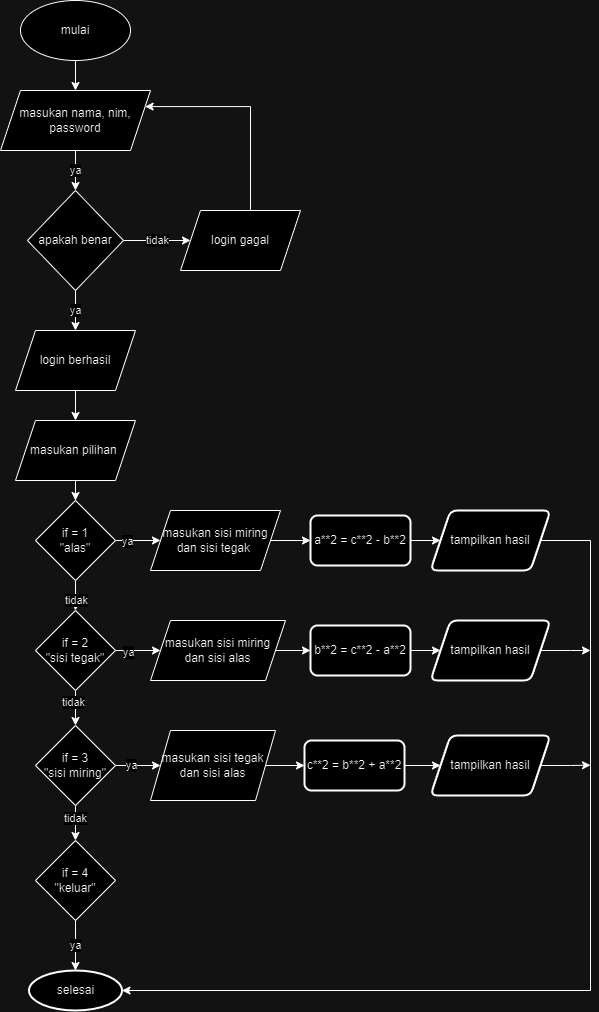

The diagram above was exported from draw.io. Its source (the exported page's mxGraphModel, read from the mxfile embedded in the PNG):
<mxGraphModel dx="880" dy="470" grid="1" gridSize="10" guides="1" tooltips="1" connect="1" arrows="1" fold="1" page="1" pageScale="1" pageWidth="827" pageHeight="1169" math="0" shadow="0">
  <root>
    <mxCell id="0" />
    <mxCell id="1" parent="0" />
    <mxCell id="g8GlY4XM2fXHVxLjJkIp-4" value="" style="edgeStyle=orthogonalEdgeStyle;rounded=0;orthogonalLoop=1;jettySize=auto;html=1;" parent="1" source="g8GlY4XM2fXHVxLjJkIp-2" target="g8GlY4XM2fXHVxLjJkIp-3" edge="1">
      <mxGeometry relative="1" as="geometry" />
    </mxCell>
    <mxCell id="g8GlY4XM2fXHVxLjJkIp-2" value="mulai" style="ellipse;whiteSpace=wrap;html=1;" parent="1" vertex="1">
      <mxGeometry x="80" y="20" width="110" height="60" as="geometry" />
    </mxCell>
    <mxCell id="g8GlY4XM2fXHVxLjJkIp-6" value="ya" style="edgeStyle=orthogonalEdgeStyle;rounded=0;orthogonalLoop=1;jettySize=auto;html=1;" parent="1" source="g8GlY4XM2fXHVxLjJkIp-3" target="g8GlY4XM2fXHVxLjJkIp-5" edge="1">
      <mxGeometry relative="1" as="geometry" />
    </mxCell>
    <mxCell id="g8GlY4XM2fXHVxLjJkIp-3" value="masukan nama, nim, password" style="shape=parallelogram;perimeter=parallelogramPerimeter;whiteSpace=wrap;html=1;fixedSize=1;" parent="1" vertex="1">
      <mxGeometry x="60" y="110" width="150" height="60" as="geometry" />
    </mxCell>
    <mxCell id="g8GlY4XM2fXHVxLjJkIp-12" value="tidak" style="edgeStyle=orthogonalEdgeStyle;rounded=0;orthogonalLoop=1;jettySize=auto;html=1;" parent="1" source="g8GlY4XM2fXHVxLjJkIp-5" target="g8GlY4XM2fXHVxLjJkIp-11" edge="1">
      <mxGeometry relative="1" as="geometry" />
    </mxCell>
    <mxCell id="g8GlY4XM2fXHVxLjJkIp-14" value="ya" style="edgeStyle=orthogonalEdgeStyle;rounded=0;orthogonalLoop=1;jettySize=auto;html=1;" parent="1" source="g8GlY4XM2fXHVxLjJkIp-5" target="g8GlY4XM2fXHVxLjJkIp-13" edge="1">
      <mxGeometry relative="1" as="geometry" />
    </mxCell>
    <mxCell id="g8GlY4XM2fXHVxLjJkIp-5" value="apakah benar" style="rhombus;whiteSpace=wrap;html=1;" parent="1" vertex="1">
      <mxGeometry x="87" y="210" width="96" height="100" as="geometry" />
    </mxCell>
    <mxCell id="REMaRCa1Rv0pTi__xPb--1" style="edgeStyle=orthogonalEdgeStyle;rounded=0;orthogonalLoop=1;jettySize=auto;html=1;entryX=1;entryY=0.25;entryDx=0;entryDy=0;" edge="1" parent="1" source="g8GlY4XM2fXHVxLjJkIp-11" target="g8GlY4XM2fXHVxLjJkIp-3">
      <mxGeometry relative="1" as="geometry">
        <Array as="points">
          <mxPoint x="310" y="126" />
        </Array>
      </mxGeometry>
    </mxCell>
    <mxCell id="g8GlY4XM2fXHVxLjJkIp-11" value="login gagal" style="shape=parallelogram;perimeter=parallelogramPerimeter;whiteSpace=wrap;html=1;fixedSize=1;" parent="1" vertex="1">
      <mxGeometry x="240" y="230" width="120" height="60" as="geometry" />
    </mxCell>
    <mxCell id="g8GlY4XM2fXHVxLjJkIp-16" value="" style="edgeStyle=orthogonalEdgeStyle;rounded=0;orthogonalLoop=1;jettySize=auto;html=1;" parent="1" source="g8GlY4XM2fXHVxLjJkIp-13" target="g8GlY4XM2fXHVxLjJkIp-15" edge="1">
      <mxGeometry relative="1" as="geometry" />
    </mxCell>
    <mxCell id="g8GlY4XM2fXHVxLjJkIp-13" value="login berhasil" style="shape=parallelogram;perimeter=parallelogramPerimeter;whiteSpace=wrap;html=1;fixedSize=1;" parent="1" vertex="1">
      <mxGeometry x="75" y="350" width="120" height="60" as="geometry" />
    </mxCell>
    <mxCell id="g8GlY4XM2fXHVxLjJkIp-18" value="" style="edgeStyle=orthogonalEdgeStyle;rounded=0;orthogonalLoop=1;jettySize=auto;html=1;" parent="1" source="g8GlY4XM2fXHVxLjJkIp-15" target="g8GlY4XM2fXHVxLjJkIp-17" edge="1">
      <mxGeometry relative="1" as="geometry" />
    </mxCell>
    <mxCell id="g8GlY4XM2fXHVxLjJkIp-15" value="masukan pilihan&amp;nbsp;" style="shape=parallelogram;perimeter=parallelogramPerimeter;whiteSpace=wrap;html=1;fixedSize=1;" parent="1" vertex="1">
      <mxGeometry x="75" y="440" width="120" height="60" as="geometry" />
    </mxCell>
    <mxCell id="g8GlY4XM2fXHVxLjJkIp-20" value="" style="edgeStyle=orthogonalEdgeStyle;rounded=0;orthogonalLoop=1;jettySize=auto;html=1;" parent="1" source="g8GlY4XM2fXHVxLjJkIp-17" target="g8GlY4XM2fXHVxLjJkIp-19" edge="1">
      <mxGeometry relative="1" as="geometry" />
    </mxCell>
    <mxCell id="g8GlY4XM2fXHVxLjJkIp-48" value="tidak" style="edgeLabel;html=1;align=center;verticalAlign=middle;resizable=0;points=[];" parent="g8GlY4XM2fXHVxLjJkIp-20" vertex="1" connectable="0">
      <mxGeometry x="0.5667" relative="1" as="geometry">
        <mxPoint as="offset" />
      </mxGeometry>
    </mxCell>
    <mxCell id="g8GlY4XM2fXHVxLjJkIp-26" value="" style="edgeStyle=orthogonalEdgeStyle;rounded=0;orthogonalLoop=1;jettySize=auto;html=1;" parent="1" source="g8GlY4XM2fXHVxLjJkIp-17" target="g8GlY4XM2fXHVxLjJkIp-25" edge="1">
      <mxGeometry relative="1" as="geometry" />
    </mxCell>
    <mxCell id="g8GlY4XM2fXHVxLjJkIp-47" value="ya" style="edgeLabel;html=1;align=center;verticalAlign=middle;resizable=0;points=[];" parent="g8GlY4XM2fXHVxLjJkIp-26" vertex="1" connectable="0">
      <mxGeometry x="-0.6144" relative="1" as="geometry">
        <mxPoint as="offset" />
      </mxGeometry>
    </mxCell>
    <mxCell id="g8GlY4XM2fXHVxLjJkIp-17" value="if = 1&lt;br&gt;&quot;alas&quot;" style="rhombus;whiteSpace=wrap;html=1;" parent="1" vertex="1">
      <mxGeometry x="95" y="520" width="80" height="80" as="geometry" />
    </mxCell>
    <mxCell id="g8GlY4XM2fXHVxLjJkIp-22" value="" style="edgeStyle=orthogonalEdgeStyle;rounded=0;orthogonalLoop=1;jettySize=auto;html=1;" parent="1" source="g8GlY4XM2fXHVxLjJkIp-19" target="g8GlY4XM2fXHVxLjJkIp-21" edge="1">
      <mxGeometry relative="1" as="geometry" />
    </mxCell>
    <mxCell id="g8GlY4XM2fXHVxLjJkIp-49" value="tidak" style="edgeLabel;html=1;align=center;verticalAlign=middle;resizable=0;points=[];" parent="g8GlY4XM2fXHVxLjJkIp-22" vertex="1" connectable="0">
      <mxGeometry x="-0.518" y="-3" relative="1" as="geometry">
        <mxPoint as="offset" />
      </mxGeometry>
    </mxCell>
    <mxCell id="g8GlY4XM2fXHVxLjJkIp-28" value="" style="edgeStyle=orthogonalEdgeStyle;rounded=0;orthogonalLoop=1;jettySize=auto;html=1;" parent="1" source="g8GlY4XM2fXHVxLjJkIp-19" target="g8GlY4XM2fXHVxLjJkIp-27" edge="1">
      <mxGeometry relative="1" as="geometry" />
    </mxCell>
    <mxCell id="g8GlY4XM2fXHVxLjJkIp-52" value="ya" style="edgeLabel;html=1;align=center;verticalAlign=middle;resizable=0;points=[];" parent="g8GlY4XM2fXHVxLjJkIp-28" vertex="1" connectable="0">
      <mxGeometry x="-0.5712" y="-1" relative="1" as="geometry">
        <mxPoint as="offset" />
      </mxGeometry>
    </mxCell>
    <mxCell id="g8GlY4XM2fXHVxLjJkIp-19" value="if = 2&lt;br&gt;&quot;sisi tegak&quot;" style="rhombus;whiteSpace=wrap;html=1;" parent="1" vertex="1">
      <mxGeometry x="95" y="630" width="80" height="80" as="geometry" />
    </mxCell>
    <mxCell id="g8GlY4XM2fXHVxLjJkIp-24" value="" style="edgeStyle=orthogonalEdgeStyle;rounded=0;orthogonalLoop=1;jettySize=auto;html=1;" parent="1" source="g8GlY4XM2fXHVxLjJkIp-21" target="g8GlY4XM2fXHVxLjJkIp-23" edge="1">
      <mxGeometry relative="1" as="geometry" />
    </mxCell>
    <mxCell id="g8GlY4XM2fXHVxLjJkIp-50" value="tidak" style="edgeLabel;html=1;align=center;verticalAlign=middle;resizable=0;points=[];" parent="g8GlY4XM2fXHVxLjJkIp-24" vertex="1" connectable="0">
      <mxGeometry x="-0.4813" y="-1" relative="1" as="geometry">
        <mxPoint as="offset" />
      </mxGeometry>
    </mxCell>
    <mxCell id="g8GlY4XM2fXHVxLjJkIp-30" value="" style="edgeStyle=orthogonalEdgeStyle;rounded=0;orthogonalLoop=1;jettySize=auto;html=1;" parent="1" source="g8GlY4XM2fXHVxLjJkIp-21" target="g8GlY4XM2fXHVxLjJkIp-29" edge="1">
      <mxGeometry relative="1" as="geometry" />
    </mxCell>
    <mxCell id="g8GlY4XM2fXHVxLjJkIp-51" value="ya" style="edgeLabel;html=1;align=center;verticalAlign=middle;resizable=0;points=[];" parent="g8GlY4XM2fXHVxLjJkIp-30" vertex="1" connectable="0">
      <mxGeometry x="-0.4725" y="1" relative="1" as="geometry">
        <mxPoint as="offset" />
      </mxGeometry>
    </mxCell>
    <mxCell id="g8GlY4XM2fXHVxLjJkIp-21" value="if = 3&lt;br&gt;&quot;sisi miring&quot;" style="rhombus;whiteSpace=wrap;html=1;" parent="1" vertex="1">
      <mxGeometry x="95" y="745" width="80" height="80" as="geometry" />
    </mxCell>
    <mxCell id="g8GlY4XM2fXHVxLjJkIp-61" value="ya" style="edgeStyle=orthogonalEdgeStyle;rounded=0;orthogonalLoop=1;jettySize=auto;html=1;" parent="1" source="g8GlY4XM2fXHVxLjJkIp-23" target="g8GlY4XM2fXHVxLjJkIp-55" edge="1">
      <mxGeometry relative="1" as="geometry" />
    </mxCell>
    <mxCell id="g8GlY4XM2fXHVxLjJkIp-23" value="if = 4&lt;br&gt;&quot;keluar&quot;" style="rhombus;whiteSpace=wrap;html=1;" parent="1" vertex="1">
      <mxGeometry x="95" y="860" width="80" height="80" as="geometry" />
    </mxCell>
    <mxCell id="g8GlY4XM2fXHVxLjJkIp-40" value="" style="edgeStyle=orthogonalEdgeStyle;rounded=0;orthogonalLoop=1;jettySize=auto;html=1;" parent="1" source="g8GlY4XM2fXHVxLjJkIp-25" target="g8GlY4XM2fXHVxLjJkIp-39" edge="1">
      <mxGeometry relative="1" as="geometry" />
    </mxCell>
    <mxCell id="g8GlY4XM2fXHVxLjJkIp-25" value="masukan sisi miring dan sisi tegak&amp;nbsp;" style="shape=parallelogram;perimeter=parallelogramPerimeter;whiteSpace=wrap;html=1;fixedSize=1;" parent="1" vertex="1">
      <mxGeometry x="210" y="530" width="130" height="60" as="geometry" />
    </mxCell>
    <mxCell id="g8GlY4XM2fXHVxLjJkIp-38" value="" style="edgeStyle=orthogonalEdgeStyle;rounded=0;orthogonalLoop=1;jettySize=auto;html=1;" parent="1" source="g8GlY4XM2fXHVxLjJkIp-27" target="g8GlY4XM2fXHVxLjJkIp-37" edge="1">
      <mxGeometry relative="1" as="geometry" />
    </mxCell>
    <mxCell id="g8GlY4XM2fXHVxLjJkIp-27" value="masukan sisi miring &lt;br&gt;dan sisi alas" style="shape=parallelogram;perimeter=parallelogramPerimeter;whiteSpace=wrap;html=1;fixedSize=1;" parent="1" vertex="1">
      <mxGeometry x="210" y="640" width="135" height="60" as="geometry" />
    </mxCell>
    <mxCell id="g8GlY4XM2fXHVxLjJkIp-36" value="" style="edgeStyle=orthogonalEdgeStyle;rounded=0;orthogonalLoop=1;jettySize=auto;html=1;" parent="1" source="g8GlY4XM2fXHVxLjJkIp-29" target="g8GlY4XM2fXHVxLjJkIp-35" edge="1">
      <mxGeometry relative="1" as="geometry" />
    </mxCell>
    <mxCell id="g8GlY4XM2fXHVxLjJkIp-29" value="masukan sisi tegak dan sisi alas" style="shape=parallelogram;perimeter=parallelogramPerimeter;whiteSpace=wrap;html=1;fixedSize=1;" parent="1" vertex="1">
      <mxGeometry x="210" y="750" width="125" height="70" as="geometry" />
    </mxCell>
    <mxCell id="g8GlY4XM2fXHVxLjJkIp-46" value="" style="edgeStyle=orthogonalEdgeStyle;rounded=0;orthogonalLoop=1;jettySize=auto;html=1;" parent="1" source="g8GlY4XM2fXHVxLjJkIp-35" target="g8GlY4XM2fXHVxLjJkIp-45" edge="1">
      <mxGeometry relative="1" as="geometry" />
    </mxCell>
    <mxCell id="g8GlY4XM2fXHVxLjJkIp-35" value="c**2 = b**2 + a**2" style="rounded=1;whiteSpace=wrap;html=1;absoluteArcSize=1;arcSize=14;strokeWidth=2;" parent="1" vertex="1">
      <mxGeometry x="364" y="760" width="100" height="50" as="geometry" />
    </mxCell>
    <mxCell id="g8GlY4XM2fXHVxLjJkIp-44" value="" style="edgeStyle=orthogonalEdgeStyle;rounded=0;orthogonalLoop=1;jettySize=auto;html=1;" parent="1" source="g8GlY4XM2fXHVxLjJkIp-37" target="g8GlY4XM2fXHVxLjJkIp-43" edge="1">
      <mxGeometry relative="1" as="geometry" />
    </mxCell>
    <mxCell id="g8GlY4XM2fXHVxLjJkIp-37" value="b**2 = c**2 - a**2" style="rounded=1;whiteSpace=wrap;html=1;absoluteArcSize=1;arcSize=14;strokeWidth=2;" parent="1" vertex="1">
      <mxGeometry x="370" y="645" width="100" height="50" as="geometry" />
    </mxCell>
    <mxCell id="g8GlY4XM2fXHVxLjJkIp-42" value="" style="edgeStyle=orthogonalEdgeStyle;rounded=0;orthogonalLoop=1;jettySize=auto;html=1;" parent="1" source="g8GlY4XM2fXHVxLjJkIp-39" target="g8GlY4XM2fXHVxLjJkIp-41" edge="1">
      <mxGeometry relative="1" as="geometry" />
    </mxCell>
    <mxCell id="g8GlY4XM2fXHVxLjJkIp-39" value="a**2 = c**2 - b**2" style="rounded=1;whiteSpace=wrap;html=1;absoluteArcSize=1;arcSize=14;strokeWidth=2;" parent="1" vertex="1">
      <mxGeometry x="370" y="535" width="100" height="50" as="geometry" />
    </mxCell>
    <mxCell id="g8GlY4XM2fXHVxLjJkIp-57" style="edgeStyle=orthogonalEdgeStyle;rounded=0;orthogonalLoop=1;jettySize=auto;html=1;entryX=1;entryY=0.5;entryDx=0;entryDy=0;entryPerimeter=0;" parent="1" source="g8GlY4XM2fXHVxLjJkIp-41" target="g8GlY4XM2fXHVxLjJkIp-55" edge="1">
      <mxGeometry relative="1" as="geometry">
        <Array as="points">
          <mxPoint x="650" y="560" />
          <mxPoint x="650" y="1010" />
        </Array>
      </mxGeometry>
    </mxCell>
    <mxCell id="g8GlY4XM2fXHVxLjJkIp-41" value="tampilkan hasil" style="shape=parallelogram;perimeter=parallelogramPerimeter;whiteSpace=wrap;html=1;fixedSize=1;rounded=1;arcSize=14;strokeWidth=2;" parent="1" vertex="1">
      <mxGeometry x="490" y="530" width="120" height="60" as="geometry" />
    </mxCell>
    <mxCell id="g8GlY4XM2fXHVxLjJkIp-58" style="edgeStyle=orthogonalEdgeStyle;rounded=0;orthogonalLoop=1;jettySize=auto;html=1;exitX=1;exitY=0.5;exitDx=0;exitDy=0;" parent="1" source="g8GlY4XM2fXHVxLjJkIp-43" edge="1">
      <mxGeometry relative="1" as="geometry">
        <mxPoint x="650" y="670" as="targetPoint" />
      </mxGeometry>
    </mxCell>
    <mxCell id="g8GlY4XM2fXHVxLjJkIp-43" value="tampilkan hasil" style="shape=parallelogram;perimeter=parallelogramPerimeter;whiteSpace=wrap;html=1;fixedSize=1;rounded=1;arcSize=14;strokeWidth=2;" parent="1" vertex="1">
      <mxGeometry x="490" y="640" width="120" height="60" as="geometry" />
    </mxCell>
    <mxCell id="g8GlY4XM2fXHVxLjJkIp-59" style="edgeStyle=orthogonalEdgeStyle;rounded=0;orthogonalLoop=1;jettySize=auto;html=1;exitX=1;exitY=0.5;exitDx=0;exitDy=0;" parent="1" source="g8GlY4XM2fXHVxLjJkIp-45" edge="1">
      <mxGeometry relative="1" as="geometry">
        <mxPoint x="650" y="784.6470588235295" as="targetPoint" />
      </mxGeometry>
    </mxCell>
    <mxCell id="g8GlY4XM2fXHVxLjJkIp-45" value="tampilkan hasil" style="shape=parallelogram;perimeter=parallelogramPerimeter;whiteSpace=wrap;html=1;fixedSize=1;rounded=1;arcSize=14;strokeWidth=2;" parent="1" vertex="1">
      <mxGeometry x="490" y="755" width="120" height="60" as="geometry" />
    </mxCell>
    <mxCell id="g8GlY4XM2fXHVxLjJkIp-55" value="selesai" style="strokeWidth=2;html=1;shape=mxgraph.flowchart.start_1;whiteSpace=wrap;" parent="1" vertex="1">
      <mxGeometry x="88.5" y="990" width="93" height="40" as="geometry" />
    </mxCell>
  </root>
</mxGraphModel>